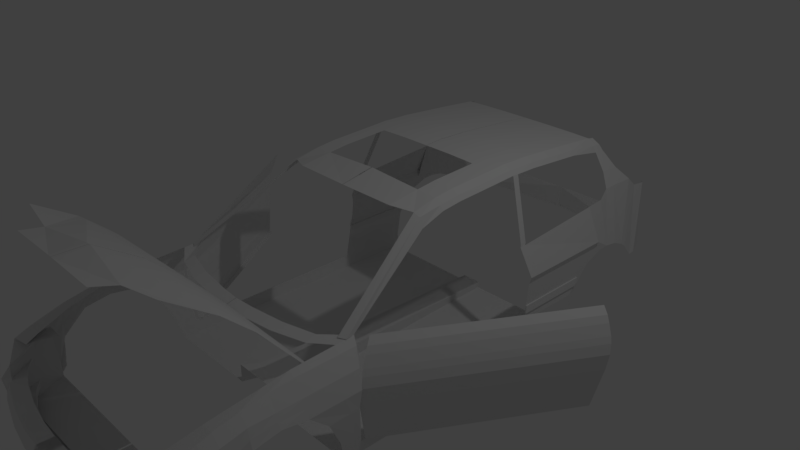 # Source: civicHatchBack.blend  (saved by Blender 2.79.0; exported with 4.5.12 LTS)
import bpy
from mathutils import Matrix  # noqa: F401  (used for matrix-valued properties, if any)

bpy.ops.wm.read_factory_settings(use_empty=True)
scene = bpy.context.scene
scene.name = 'Scene'

# ---- collections
col_collection_1 = bpy.data.collections.new('Collection 1'); scene.collection.children.link(col_collection_1)

# ---- world
world_world = bpy.data.worlds.new('World'); scene.world = world_world
world_world.color = (0.05088, 0.05088, 0.05088)
world_world.use_sun_shadow = False
world_world.sun_shadow_jitter_overblur = 0.0
world_world.cycles.sampling_method = 'MANUAL'

# ---- cameras
cam_camera = bpy.data.cameras.new('Camera')
cam_camera.clip_end = 100.0
cam_camera.lens = 35.0
cam_camera.sensor_width = 32.0
cam_camera.sensor_height = 18.0
cam_camera.ortho_scale = 7.314
cam_camera.dof.focus_distance = 0.0
cam_camera.dof.aperture_fstop = 128.0

# ---- lights
light_lamp = bpy.data.lights.new('Lamp', 'POINT')
light_lamp.transmission_factor = 0.0
light_lamp.cutoff_distance = 30.0
light_lamp.energy = 100.0
light_lamp.shadow_buffer_clip_start = 1.001
light_lamp.shadow_soft_size = 0.1
light_lamp.shadow_maximum_resolution = 0.006
light_lamp.use_absolute_resolution = True

# ---- meshes
me_plane_004 = bpy.data.meshes.new('Plane.004')
me_plane_004.from_pydata([(-3.687, 0.01542, -0.7088), (-1.687, 0.01542, -0.7088), (-3.687, 2.015, -0.7088), (-1.687, 2.015, -0.7088), (-1.687, -0.002342, -0.5414), (-1.687, 2.039, -0.5414), (-0.6489, -0.02603, -0.3389), (-1.618, 2.075, -0.3389), (-0.3289, -0.03491, -0.1831), (-1.605, 2.093, -0.1831), (0.07536, -0.01369, 0.03499), (-1.733, 2.117, 0.03499), (-1.366, 0.001113, 0.2687), (-2.479, 2.131, 0.2687), (-6.422, 0.0838, 0.5445), (-6.422, 2.116, 0.6077)], [], [(0, 1, 3, 2), (3, 1, 4, 5), (5, 4, 6, 7), (7, 6, 8, 9), (9, 8, 10, 11), (11, 10, 12, 13), (13, 12, 14, 15)])
me_plane_004.use_remesh_preserve_volume = False
me_plane_004.use_remesh_preserve_attributes = False
me_plane_004.use_mirror_vertex_groups = False
me_plane_004.update()
me_plane_003 = bpy.data.meshes.new('Plane.003')
me_plane_003.from_pydata([(-1.0, -1.0, 0.0), (1.448, -1.0, 0.0), (-1.0, 1.0, 0.0), (1.448, 1.0, 0.0), (4.058, -1.135, -2.344e-10), (4.058, 0.8655, -2.344e-10), (8.094, -1.762, -1.328e-09), (8.094, 0.2378, -1.328e-09), (12.09, -2.838, -3.203e-09), (12.09, -0.8382, -3.203e-09), (15.07, -4.094, -5.39e-09), (15.07, -2.094, -5.39e-09), (16.97, -6.165, -8.437e-09), (17.27, -3.842, -8.437e-09), (17.85, -7.867, -1.039e-08), (18.08, -4.963, -1.039e-08), (18.64, -9.438, -1.273e-08), (18.69, -6.954, -1.273e-08), (-1.0, 1.0, 0.0), (1.448, 1.0, 0.0), (4.058, 0.8655, -2.344e-10), (8.094, 0.2378, -1.328e-09), (12.09, -0.8382, -3.203e-09), (15.07, -2.094, -5.39e-09), (17.27, -3.842, -8.437e-09), (18.08, -4.963, -1.039e-08), (18.64, -9.438, -1.273e-08), (18.69, -6.954, -1.273e-08), (-1.0, 1.037, 0.0714), (1.448, 1.037, 0.0714), (4.058, 0.9029, 0.0714), (8.094, 0.2752, 0.0714), (12.09, -0.8009, 0.0714), (15.07, -2.056, 0.0714), (17.27, -3.805, 0.0714), (18.08, -4.926, 0.0714), (18.64, -10.05, 0.0714), (18.69, -6.916, 0.0714), (-1.0, 0.7385, 0.0714), (1.448, 0.7385, 0.0714), (4.058, 0.604, 0.0714), (8.094, -0.02373, 0.0714), (12.09, -1.1, 0.0714), (15.07, -2.355, 0.0714), (17.27, -4.104, 0.0714), (18.08, -5.225, 0.0714), (18.64, -10.03, 0.0714), (18.69, -7.215, 0.0714), (-1.0, -1.13, 0.0714), (1.448, -1.13, 0.0714), (4.058, -1.264, 0.0714), (8.094, -1.892, 0.0714), (12.09, -2.968, 0.0714), (15.07, -4.223, 0.0714), (17.27, -5.972, 0.0714), (18.08, -7.093, 0.0714), (18.64, -10.15, 0.0714), (18.69, -9.083, 0.0714), (-1.0, -1.13, 0.1558), (1.448, -1.13, 0.1558), (4.058, -1.264, 0.1558), (8.094, -1.892, 0.1558), (12.09, -2.968, 0.1558), (15.07, -4.223, 0.1558), (17.27, -5.972, 0.1558), (18.08, -7.093, 0.1558), (18.64, -10.15, 0.1558), (18.69, -9.083, 0.1558), (-1.0, 1.112, 0.159), (1.448, 1.112, 0.159), (4.058, 0.9776, 0.159), (8.094, 0.3499, 0.159), (12.09, -0.7261, 0.159), (15.07, -1.982, 0.159), (17.27, -3.73, 0.159), (18.08, -4.851, 0.159), (18.64, -10.22, 0.159), (18.69, -6.842, 0.159), (-1.0, 1.299, 0.2531), (1.448, 1.299, 0.2531), (4.058, 1.164, 0.2531), (8.094, 0.5367, 0.2531), (12.09, -0.5393, 0.2531), (15.07, -1.795, 0.2531), (17.27, -3.543, 0.2531), (18.08, -4.664, 0.2531), (18.64, -10.3, 0.2531), (18.69, -6.655, 0.2531), (-1.0, 2.233, 0.2791), (1.448, 2.233, 0.2791), (4.058, 2.098, 0.2791), (8.094, 1.471, 0.2791), (12.09, 0.3947, 0.2791), (15.07, -0.8606, 0.2791), (17.27, -2.609, 0.2791), (18.08, -3.73, 0.2791), (18.64, -10.36, 0.2791), (18.69, -5.721, 0.2791), (-1.0, 2.27, 0.3765), (1.448, 2.27, 0.3765), (4.058, 2.136, 0.3765), (8.094, 1.508, 0.3765), (12.09, 0.4321, 0.3765), (15.07, -0.8233, 0.3765), (17.27, -2.572, 0.3765), (18.08, -3.693, 0.3765), (18.64, -10.45, 0.3765), (18.69, -5.683, 0.3765), (-1.0, 1.673, 0.4738), (1.448, 1.673, 0.4738), (4.058, 1.538, 0.4738), (8.094, 0.9103, 0.4738), (12.09, -0.1657, 0.4738), (15.07, -1.421, 0.4738), (17.27, -3.17, 0.4738), (18.08, -4.291, 0.4738), (18.64, -10.47, 0.4738), (18.69, -6.281, 0.4738), (-1.0, -0.6439, 0.4706), (1.448, -0.6439, 0.4706), (4.058, -0.7784, 0.4706), (8.094, -1.406, 0.4706), (12.09, -2.482, 0.4706), (15.07, -3.738, 0.4706), (17.27, -5.486, 0.4706), (18.08, -6.607, 0.4706), (18.64, -10.41, 0.4706), (18.69, -8.598, 0.4706)], [], [(0, 1, 3, 2), (3, 1, 4, 5), (5, 4, 6, 7), (7, 6, 8, 9), (9, 8, 10, 11), (11, 10, 12, 13), (13, 12, 14, 15), (15, 14, 16, 17), (15, 17, 27, 25), (13, 15, 25, 24), (2, 3, 19, 18), (11, 13, 24, 23), (9, 11, 23, 22), (7, 9, 22, 21), (5, 7, 21, 20), (17, 16, 26, 27), (3, 5, 20, 19), (18, 19, 29, 28), (27, 26, 36, 37), (22, 23, 33, 32), (19, 20, 30, 29), (25, 27, 37, 35), (23, 24, 34, 33), (20, 21, 31, 30), (24, 25, 35, 34), (21, 22, 32, 31), (35, 37, 47, 45), (33, 34, 44, 43), (30, 31, 41, 40), (34, 35, 45, 44), (31, 32, 42, 41), (28, 29, 39, 38), (37, 36, 46, 47), (32, 33, 43, 42), (29, 30, 40, 39), (43, 44, 54, 53), (40, 41, 51, 50), (44, 45, 55, 54), (41, 42, 52, 51), (38, 39, 49, 48), (47, 46, 56, 57), (42, 43, 53, 52), (39, 40, 50, 49), (45, 47, 57, 55), (51, 52, 62, 61), (48, 49, 59, 58), (57, 56, 66, 67), (52, 53, 63, 62), (49, 50, 60, 59), (55, 57, 67, 65), (53, 54, 64, 63), (50, 51, 61, 60), (54, 55, 65, 64), (59, 60, 70, 69), (65, 67, 77, 75), (63, 64, 74, 73), (60, 61, 71, 70), (64, 65, 75, 74), (61, 62, 72, 71), (58, 59, 69, 68), (67, 66, 76, 77), (62, 63, 73, 72), (74, 75, 85, 84), (71, 72, 82, 81), (68, 69, 79, 78), (77, 76, 86, 87), (72, 73, 83, 82), (69, 70, 80, 79), (75, 77, 87, 85), (73, 74, 84, 83), (70, 71, 81, 80), (87, 86, 96, 97), (82, 83, 93, 92), (79, 80, 90, 89), (85, 87, 97, 95), (83, 84, 94, 93), (80, 81, 91, 90), (84, 85, 95, 94), (81, 82, 92, 91), (78, 79, 89, 88), (93, 94, 104, 103), (90, 91, 101, 100), (94, 95, 105, 104), (91, 92, 102, 101), (88, 89, 99, 98), (97, 96, 106, 107), (92, 93, 103, 102), (89, 90, 100, 99), (95, 97, 107, 105), (101, 102, 112, 111), (98, 99, 109, 108), (107, 106, 116, 117), (102, 103, 113, 112), (99, 100, 110, 109), (105, 107, 117, 115), (103, 104, 114, 113), (100, 101, 111, 110), (104, 105, 115, 114), (109, 110, 120, 119), (115, 117, 127, 125), (113, 114, 124, 123), (110, 111, 121, 120), (114, 115, 125, 124), (111, 112, 122, 121), (108, 109, 119, 118), (117, 116, 126, 127), (112, 113, 123, 122)])
me_plane_003.use_remesh_preserve_volume = False
me_plane_003.use_remesh_preserve_attributes = False
me_plane_003.use_mirror_vertex_groups = False
me_plane_003.update()
me_plane_002 = bpy.data.meshes.new('Plane.002')
me_plane_002.from_pydata([(4.271, -2.028, -0.6804), (6.724, -2.025, -0.6804), (4.271, -0.01049, -0.6804), (6.724, -0.02495, -0.6804), (1.098, -2.1, -0.2246), (1.098, 0.03406, -0.2246), (0.6448, -2.113, -0.1499), (0.6448, 0.04027, -0.1499), (-0.2617, -2.134, 0.06025), (-0.2617, 0.02152, 0.06025), (1.302, -2.145, 0.1885), (1.302, 0.01111, 0.1885), (2.982, -2.147, 0.2704), (2.982, 0.001494, 0.2704), (6.566, -2.14, 0.4041), (6.566, -0.03184, 0.4041), (9.505, -2.136, 0.4833), (9.505, -0.05476, 0.4833), (14.83, -2.13, 0.557), (14.83, -0.09017, 0.557)], [], [(0, 1, 3, 2), (0, 2, 5, 4), (4, 5, 7, 6), (6, 7, 9, 8), (8, 9, 11, 10), (10, 11, 13, 12), (12, 13, 15, 14), (14, 15, 17, 16), (16, 17, 19, 18)])
me_plane_002.use_remesh_preserve_volume = False
me_plane_002.use_remesh_preserve_attributes = False
me_plane_002.use_mirror_vertex_groups = False
me_plane_002.update()
me_plane_001 = bpy.data.meshes.new('Plane.001')
me_plane_001.from_pydata([(-0.6825, -2.343, -0.08148), (0.2211, -2.343, -0.08148), (-0.6825, -0.04782, -0.002969), (0.2211, -0.04782, -0.002969), (30.82, -2.343, -0.1154), (31.19, 1.098, -0.03689), (26.37, 0.6269, -0.01993), (26.37, -2.343, -0.09844), (-0.6825, -3.728, -0.1731), (0.2211, -3.728, -0.1731), (29.85, -3.728, -0.207), (26.37, -3.728, -0.19), (-0.6825, -5.585, -0.3955), (0.2211, -5.585, -0.3955), (27.93, -5.585, -0.4295), (16.52, -5.585, -0.5209), (-0.6825, -6.287, -0.7037), (0.2211, -6.287, -0.7031), (15.43, -6.287, -0.7087), (-0.8753, -2.343, -0.08148), (-1.779, -2.343, -0.08148), (-0.8753, -0.04782, -0.002969), (-1.779, -0.04782, -0.002969), (-32.37, -2.343, -0.1154), (-32.74, 1.098, -0.03689), (-27.93, 0.6269, -0.01993), (-27.93, -2.343, -0.09844), (-0.8753, -3.728, -0.1731), (-1.779, -3.728, -0.1731), (-31.41, -3.728, -0.207), (-27.93, -3.728, -0.19), (-0.8753, -5.585, -0.3955), (-1.779, -5.585, -0.3955), (-29.49, -5.585, -0.4295), (-18.07, -5.585, -0.5209), (-0.8753, -6.287, -0.7037), (-1.779, -6.287, -0.7031), (-16.99, -6.287, -0.7087)], [], [(0, 1, 3, 2), (6, 7, 4, 5), (3, 1, 7, 6), (7, 1, 9, 11), (4, 7, 11, 10), (1, 0, 8, 9), (11, 9, 13, 15), (10, 11, 15, 14), (9, 8, 12, 13), (15, 13, 17, 18), (13, 12, 16, 17), (19, 21, 22, 20), (25, 24, 23, 26), (22, 25, 26, 20), (26, 30, 28, 20), (23, 29, 30, 26), (20, 28, 27, 19), (30, 34, 32, 28), (29, 33, 34, 30), (28, 32, 31, 27), (34, 37, 36, 32), (32, 36, 35, 31)])
me_plane_001.use_remesh_preserve_volume = False
me_plane_001.use_remesh_preserve_attributes = False
me_plane_001.use_mirror_vertex_groups = False
me_plane_001.update()
me_plane = bpy.data.meshes.new('Plane')
me_plane.from_pydata([(-1.0, -1.0, 0.2554), (2.296, -1.0, 0.2554), (-1.0, 24.57, 0.08426), (1.0, 24.57, 0.08426), (2.296, -1.0, 0.0), (1.0, 24.54, 0.0), (11.96, -1.0, 0.0), (11.96, 24.54, 0.0), (11.96, -1.0, 0.0), (11.96, 0.5658, 0.0), (12.28, -4.519, 1.164), (12.28, 0.3331, 1.164), (11.4, -4.519, 1.352), (11.4, 0.7986, 1.352), (10.72, -4.519, 1.392), (10.72, 1.109, 1.422), (12.62, -0.01609, 0.6993), (12.71, -2.823, 0.6993), (12.76, -4.519, 0.9319), (12.76, 0.1585, 0.9319), (12.34, 0.2749, 0.3496), (12.34, -1.659, 0.3496), (12.28, -6.754, 1.164), (11.4, -6.754, 1.331), (10.72, -6.754, 1.35), (12.76, -6.754, 0.988), (12.28, -9.035, 1.164), (11.4, -9.035, 1.283), (10.49, -9.035, 1.284), (12.76, -9.035, 0.9319), (12.28, -11.07, 1.101), (11.4, -11.07, 1.219), (10.29, -11.07, 1.22), (12.59, -11.07, 0.6688), (12.28, -12.2, 1.048), (11.4, -12.2, 1.166), (10.11, -12.2, 1.167), (12.35, -11.91, 0.3618), (12.52, -4.519, 1.048), (12.52, 0.2458, 1.048), (12.52, -6.754, 1.076), (12.52, -9.035, 1.048), (12.52, -11.07, 0.885), (12.52, -12.06, 0.7047), (11.99, -13.82, 0.9696), (11.4, -13.82, 1.088), (9.823, -13.82, 1.089), (12.21, -11.91, 0.1767), (12.03, -13.67, 0.7046), (10.03, -16.28, 0.8137), (11.4, -15.15, 1.003), (9.6, -14.91, 1.024), (10.26, -16.21, 0.1718), (10.08, -16.13, 0.4428), (10.08, -17.05, 0.6821), (11.4, -12.43, 0.9795), (9.62, -12.43, 0.9807), (8.539, -16.91, 0.3393), (12.15, 0.4203, 0.1748), (12.15, -1.33, 0.1748), (11.96, 18.16, 5.888e-16), (12.15, 18.01, 0.1748), (11.96, 25.11, 8.266e-16), (12.15, 25.12, 0.1748), (12.28, 18.6, 0.5377), (12.15, 25.51, 0.5377), (12.23, 18.67, 0.6431), (12.15, 26.09, 0.6431), (12.15, 18.79, 0.7426), (12.15, 26.52, 0.7426), (11.96, 24.47, 8.048e-16), (12.15, 24.47, 0.1748), (12.28, 24.84, 0.5377), (12.23, 25.41, 0.6431), (12.15, 25.81, 0.7426), (0.09474, -11.91, 0.1767), (0.049, -16.21, 0.1718), (0.05851, -16.13, 0.4428), (12.36, 18.67, 0.6452), (12.28, 18.79, 0.7447), (12.36, 25.41, 0.6452), (12.28, 25.81, 0.7447), (12.15, 18.91, 0.8714), (12.15, 27.37, 0.8714), (12.15, 26.43, 0.8714), (12.15, 19.04, 1.046), (12.15, 29.1, 0.9702), (12.15, 28.17, 1.046), (12.15, 19.04, 1.046), (12.15, 28.17, 1.046), (12.15, 19.04, 1.046), (12.15, 28.17, 1.046), (12.15, 30.2, 0.9803), (12.15, 28.49, 1.138), (12.36, 19.06, 1.138), (12.36, 28.49, 1.138), (11.0, 30.04, 1.624), (11.0, 28.33, 1.605), (11.03, 18.9, 1.504), (11.03, 28.03, 1.602), (12.15, 31.46, 0.9522), (10.62, 31.27, 1.715), (12.15, 32.65, 0.8742), (10.62, 32.5, 1.715), (9.865, 31.56, 1.92), (9.865, 32.46, 1.92), (8.83, 31.49, 2.164), (8.83, 31.93, 2.164), (8.477, 31.49, 2.242), (8.477, 31.87, 2.242), (7.804, 31.49, 2.33), (7.804, 31.71, 2.32), (8.83, 28.13, 2.257), (8.477, 28.13, 2.315), (7.804, 28.13, 2.374), (8.83, 22.53, 2.321), (8.477, 22.53, 2.38), (7.804, 22.53, 2.438), (8.83, 20.51, 2.327), (8.477, 20.51, 2.385), (7.804, 20.51, 2.444), (8.83, 19.89, 2.333), (8.477, 19.89, 2.391), (7.804, 19.89, 2.45), (8.83, 17.98, 2.318), (8.477, 17.98, 2.377), (7.804, 17.98, 2.435), (10.95, 19.61, 1.537), (10.95, 18.99, 1.543), (5.785, 31.36, 2.347), (5.785, 28.13, 2.391), (5.785, 22.53, 2.456), (5.785, 20.51, 2.462), (5.785, 19.89, 2.467), (5.785, 17.98, 2.453), (2.842, 31.25, 2.359), (2.842, 28.13, 2.403), (2.842, 22.53, 2.467), (2.842, 20.51, 2.473), (2.842, 19.89, 2.479), (2.842, 17.98, 2.464), (0.01896, 31.26, 2.359), (0.01896, 28.13, 2.403), (0.01896, 22.54, 2.467), (0.01896, 20.52, 2.473), (0.01896, 19.89, 2.479), (0.01896, 17.98, 2.464), (8.83, 13.66, 2.29), (8.477, 13.66, 2.348), (7.804, 13.66, 2.407), (5.785, 13.66, 2.424), (8.83, 11.72, 2.257), (8.477, 11.72, 2.316), (7.804, 11.72, 2.374), (5.785, 11.72, 2.392), (8.83, 9.509, 2.144), (8.477, 9.509, 2.269), (7.804, 9.509, 2.301), (5.785, 8.697, 2.335), (0.07227, 11.72, 2.428), (0.03171, 8.594, 2.34), (10.69, 1.102, 1.421), (10.81, 0.3091, 1.424), (10.14, 0.03652, 1.424), (-1.0, 0.3943, 0.2089), (1.784, 0.3943, 0.2089), (1.784, 0.3943, 0.0), (11.96, 0.3943, 0.0), (11.96, 0.09159, 0.0), (12.28, -1.137, 1.164), (11.4, -0.812, 1.352), (10.72, -0.5957, 1.413), (12.65, -0.8663, 0.6993), (12.76, -1.258, 0.9319), (12.34, -0.311, 0.3496), (12.52, -1.197, 1.048), (12.15, -0.1097, 0.1748), (8.694, -0.7661, 1.422), (8.694, -1.76, 1.384), (5.474, -1.542, 1.422), (5.474, -2.632, 1.384), (1.973, -1.962, 1.422), (1.973, -3.053, 1.384), (0.04861, -2.075, 1.422), (0.04861, -3.165, 1.384), (11.96, 18.54, 6.019e-16), (12.15, 18.41, 0.1748), (12.28, 18.98, 0.5377), (12.23, 19.08, 0.6431), (12.15, 19.22, 0.7426), (12.36, 19.08, 0.6452), (12.28, 19.22, 0.7447), (12.15, 19.36, 0.8714), (12.15, 19.59, 1.046), (12.15, 19.59, 1.046), (12.15, 19.59, 1.046), (12.36, 19.63, 1.138), (11.03, 19.45, 1.51), (12.15, 33.22, 0.8129), (10.62, 34.9, 1.706), (9.865, 33.49, 1.911), (8.83, 32.56, 2.155), (8.477, 32.4, 2.233), (7.804, 32.15, 2.311), (12.15, 34.27, 0.6207), (10.62, 35.95, 1.564), (12.15, 34.93, 0.6294), (10.62, 37.39, 1.539), (11.25, 36.89, 0.6247), (10.23, 37.73, 1.535), (10.77, 37.25, 0.6247), (9.24, 37.92, 0.9686), (0.03519, 37.98, 0.6247), (0.03212, 38.0, 0.9686)], [], [(164, 165, 3, 2), (165, 1, 4, 166), (166, 4, 6, 167), (167, 6, 8, 168), (175, 38, 10, 169), (169, 10, 12, 170), (170, 12, 14, 171), (174, 21, 17, 172), (172, 17, 18, 173), (176, 59, 21, 174), (14, 12, 23, 24), (12, 10, 22, 23), (38, 18, 25, 40), (24, 23, 27, 28), (23, 22, 26, 27), (40, 25, 29, 41), (28, 27, 31, 32), (27, 26, 30, 31), (41, 29, 33, 42), (32, 31, 35, 36), (31, 30, 34, 35), (42, 33, 37, 43), (30, 42, 43, 34), (26, 41, 42, 30), (22, 40, 41, 26), (10, 38, 40, 22), (173, 18, 38, 175), (36, 35, 45, 46), (34, 43, 48, 44), (35, 34, 44, 45), (43, 37, 47, 48), (46, 45, 50, 51), (44, 48, 53, 49), (48, 47, 52, 53), (45, 44, 49, 50), (51, 50, 55, 56), (50, 49, 54, 55), (49, 53, 57, 54), (168, 8, 59, 176), (9, 58, 61, 60), (70, 71, 63, 62), (186, 61, 64, 187), (187, 64, 66, 188), (74, 73, 80, 81), (67, 73, 74, 69), (65, 72, 73, 67), (63, 71, 72, 65), (185, 186, 71, 70), (52, 47, 75, 76), (53, 52, 76, 77), (190, 78, 79, 191), (188, 66, 78, 190), (66, 68, 79, 78), (189, 74, 81, 191), (189, 68, 82, 192), (69, 74, 84, 83), (192, 82, 85, 193), (83, 84, 87, 86), (193, 85, 88, 194), (194, 88, 90, 195), (195, 90, 94, 196), (86, 87, 93, 92), (196, 94, 98, 197), (92, 93, 97, 96), (92, 96, 101, 100), (87, 95, 99, 97, 93), (100, 101, 103, 102), (103, 101, 104, 105), (105, 104, 106, 107), (107, 106, 108, 109), (109, 108, 110, 111), (110, 108, 113, 114), (108, 106, 112, 113), (114, 113, 116, 117), (113, 112, 115, 116), (117, 116, 119, 120), (116, 115, 118, 119), (120, 119, 122, 123), (119, 118, 121, 122), (123, 122, 125, 126), (122, 121, 124, 125), (121, 118, 127, 128), (120, 123, 133, 132), (110, 114, 130, 129), (123, 126, 134, 133), (114, 117, 131, 130), (117, 120, 132, 131), (133, 134, 140, 139), (131, 132, 138, 137), (129, 130, 136, 135), (132, 133, 139, 138), (130, 131, 137, 136), (139, 140, 146, 145), (137, 138, 144, 143), (135, 136, 142, 141), (138, 139, 145, 144), (136, 137, 143, 142), (134, 126, 149, 150), (126, 125, 148, 149), (125, 124, 147, 148), (150, 149, 153, 154), (149, 148, 152, 153), (148, 147, 151, 152), (154, 153, 157, 158), (153, 152, 156, 157), (152, 151, 155, 156), (154, 158, 160, 159), (157, 156, 162, 163), (156, 155, 161, 162), (9, 168, 176, 58), (19, 173, 175, 39), (58, 176, 174, 20), (16, 172, 173, 19), (20, 174, 172, 16), (13, 170, 171, 15), (11, 169, 170, 13), (39, 175, 169, 11), (7, 167, 168, 9), (5, 166, 167, 7), (3, 165, 166, 5), (0, 1, 165, 164), (15, 171, 178, 177), (177, 178, 180, 179), (179, 180, 182, 181), (181, 182, 184, 183), (95, 196, 197, 99), (91, 195, 196, 95), (89, 194, 195, 91), (87, 193, 194, 89), (84, 192, 193, 87), (74, 189, 192, 84), (68, 189, 191, 79), (73, 188, 190, 80), (80, 190, 191, 81), (60, 61, 186, 185), (72, 187, 188, 73), (71, 186, 187, 72), (127, 197, 98, 128), (103, 105, 200, 199), (109, 111, 203, 202), (102, 103, 199, 198), (105, 107, 201, 200), (107, 109, 202, 201), (198, 199, 205, 204), (204, 205, 207, 206), (206, 207, 209, 208), (208, 209, 211, 210), (210, 211, 213, 212)])
me_plane.use_remesh_preserve_volume = False
me_plane.use_remesh_preserve_attributes = False
me_plane.use_mirror_vertex_groups = False
me_plane.update()

# ---- objects
ob_rightdoor = bpy.data.objects.new('rightDoor', me_plane_004)
ob_bumper = bpy.data.objects.new('bumper', me_plane_003)
ob_leftdoor = bpy.data.objects.new('leftDoor', me_plane_002)
ob_hood = bpy.data.objects.new('hood', me_plane_001)
ob_body = bpy.data.objects.new('Body', me_plane)
ob_lamp = bpy.data.objects.new('Lamp', light_lamp)
ob_camera = bpy.data.objects.new('Camera', cam_camera)

# ---- transforms, parenting, visibility, modifiers, constraints
ob_rightdoor.location = (-1.763, -1.642, -0.3471)
ob_rightdoor.rotation_euler = (0.0, 0.0, 0.5725)
ob_rightdoor.scale = (-0.03653, 1.315, 1.0)
ob_rightdoor.lineart.crease_threshold = 0.0
ob_bumper.location = (-0.002838, -4.285, -1.07)
ob_bumper.scale = (0.09552, -0.08686, 1.0)
ob_bumper.lineart.crease_threshold = 0.0
_m = ob_bumper.modifiers.new('Mirror', 'MIRROR')
ob_leftdoor.location = (1.77, -1.643, -0.3751)
ob_leftdoor.rotation_euler = (0.0, 0.0, -0.5306)
ob_leftdoor.scale = (-0.01739, -1.31, 1.0)
ob_leftdoor.lineart.crease_threshold = 0.0
ob_hood.location = (0.0148, -2.167, 0.1818)
ob_hood.rotation_euler = (-0.939, 0.0, 0.0)
ob_hood.scale = (0.04703, 0.3259, 1.0)
ob_hood.lineart.crease_threshold = 0.0
ob_body.location = (0.001025, -1.699, -1.243)
ob_body.scale = (0.1392, 0.1507, 1.0)
ob_body.lineart.crease_threshold = 0.0
_m = ob_body.modifiers.new('Mirror', 'MIRROR')
ob_lamp.location = (4.076, 1.005, 5.904)
ob_lamp.rotation_euler = (0.6503, 0.05522, 1.866)
ob_lamp.lock_rotations_4d = False
ob_lamp.empty_display_type = 'ARROWS'
ob_lamp.color = (0.0, 0.0, 0.0, 0.0)
ob_lamp.lineart.crease_threshold = 0.0
ob_camera.location = (7.481, -6.508, 5.344)
ob_camera.rotation_euler = (1.109, 0.0, 0.8149)
ob_camera.lock_rotations_4d = False
ob_camera.empty_display_type = 'ARROWS'
ob_camera.color = (0.0, 0.0, 0.0, 0.0)
ob_camera.display_type = 'WIRE'
ob_camera.lineart.crease_threshold = 0.0

# ---- collection membership
col_collection_1.objects.link(ob_rightdoor)
col_collection_1.objects.link(ob_bumper)
col_collection_1.objects.link(ob_leftdoor)
col_collection_1.objects.link(ob_hood)
col_collection_1.objects.link(ob_body)
col_collection_1.objects.link(ob_lamp)
col_collection_1.objects.link(ob_camera)

# ---- scene / render settings (as saved in the file)
scene.camera = ob_camera
scene.frame_start = 1; scene.frame_end = 250; scene.frame_set(0)
scene.render.engine = 'BLENDER_EEVEE_NEXT'
scene.render.resolution_percentage = 50
scene.render.dither_intensity = 0.0
scene.cycles.use_denoising = False
scene.cycles.samples = 128
scene.cycles.sampling_pattern = 'TABULATED_SOBOL'
scene.cycles.use_adaptive_sampling = False
scene.cycles.use_light_tree = False
scene.cycles.blur_glossy = 0.0
scene.cycles.sample_clamp_indirect = 0.0
scene.view_settings.view_transform = 'Standard'
bpy.context.view_layer.update()
